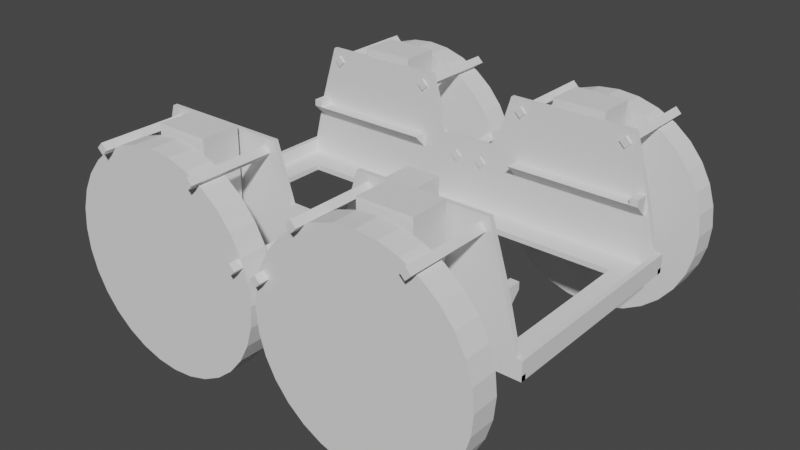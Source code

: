 # Source: V2.blend  (saved by Blender 2.82.7; exported with 4.5.12 LTS)
import bpy
from mathutils import Matrix  # noqa: F401  (used for matrix-valued properties, if any)

bpy.ops.wm.read_factory_settings(use_empty=True)
scene = bpy.context.scene
scene.name = 'Scene'

# ---- collections
col_collection = bpy.data.collections.new('Collection'); scene.collection.children.link(col_collection)

# ---- world
world_world = bpy.data.worlds.new('World'); scene.world = world_world
world_world.use_nodes = True; world_world.node_tree.nodes.clear()
_N = world_world.node_tree.nodes; _L = world_world.node_tree.links
n0 = _N.new('ShaderNodeOutputWorld'); n0.name = 'World Output'; n0.location = (300, 300)
n1 = _N.new('ShaderNodeBackground'); n1.name = 'Background'; n1.location = (10, 300)
n1.inputs[0].default_value = (0.05088, 0.05088, 0.05088, 1.0)
_L.new(n1.outputs[0], n0.inputs[0])
n0.is_active_output = True
world_world.color = (0.05088, 0.05088, 0.05088)
world_world.use_sun_shadow = False
world_world.sun_shadow_jitter_overblur = 0.0

# ---- meshes
me_cube_002 = bpy.data.meshes.new('Cube.002')
me_cube_002.from_pydata([(-75.06, 0.0, 0.0), (-75.06, -35.05, 0.0), (-75.06, -35.05, 2.0), (-75.06, 0.0, 2.0), (-75.06, -40.04, 0.0), (-75.06, -40.04, 2.0), (-75.06, -38.04, 0.0), (-75.06, -38.04, 2.0), (-77.06, 0.0, 0.0), (-77.06, -35.05, 0.0), (-77.06, -35.05, 2.0), (-77.06, 0.0, 2.0), (-77.06, -40.04, 0.0), (-77.06, -40.04, 2.0), (-77.06, -38.04, 0.0), (-77.06, -38.04, 2.0), (-75.06, -35.05, 6.979), (-75.06, 0.0, 6.979), (-75.06, -40.04, 6.979), (-75.06, -38.04, 6.979), (-77.06, -35.05, 6.979), (-77.06, 0.0, 6.979), (-77.06, -40.04, 6.979), (-77.06, -38.04, 6.979), (-75.06, 0.0, 0.0), (-75.06, -35.05, 0.0), (-75.06, -35.05, 2.0), (-75.06, 0.0, 2.0), (-75.06, -40.04, 0.0), (-75.06, -40.04, 2.0), (-75.06, -38.04, 0.0), (-75.06, -38.04, 2.0), (-75.06, -40.04, 6.979), (-75.06, -38.04, 6.979), (0.0, -28.04, 0.0), (0.0, -28.04, 2.0), (0.0, -40.04, 0.0), (0.0, -40.04, 2.0), (0.0, -38.04, 0.0), (0.0, -38.04, 2.0), (0.0, -40.04, 27.04), (0.0, -38.04, 27.04), (-65.04, -28.04, 2.004), (-65.04, 0.0, 2.004), (-70.06, -40.05, 0.004242), (-70.06, -40.05, 2.004), (-70.06, -40.05, 27.04), (-70.06, -38.05, 27.04), (-65.04, 0.0, 0.004242), (-70.06, -38.05, 2.004), (-70.06, -38.05, 0.004242), (-65.04, -28.04, 0.004242), (-75.06, 0.0, 4.976), (-77.06, 0.0, 4.976), (-77.06, -38.04, 4.976), (-75.06, -35.05, 4.976), (-75.06, -40.04, 4.976), (-77.06, -35.05, 4.976), (-77.06, -40.04, 4.976), (-75.06, -38.04, 4.976), (-75.06, -40.04, 4.976), (-75.06, -38.04, 4.976), (0.0, -40.04, 16.96), (0.0, -38.04, 18.96), (-70.06, -40.05, 16.97), (-70.06, -38.05, 18.97), (-10.93, -28.04, 2.001), (-10.93, -40.04, 0.0006617), (-10.93, -40.04, 27.04), (-10.93, -38.04, 0.0006617), (-10.93, -40.04, 2.001), (-10.93, -38.04, 27.04), (-10.93, -38.04, 2.001), (-10.93, -28.04, 0.0006617), (-10.93, -40.04, 16.96), (-10.93, -38.04, 18.96), (-16.91, -38.24, 47.06), (-64.08, -38.25, 47.06), (-64.08, -39.84, 47.06), (-16.91, -39.84, 47.06), (-20.08, -40.04, 2.001), (-20.08, -38.04, 27.04), (-20.08, -38.04, 2.001), (-19.31, -28.04, 0.001216), (-19.31, -28.04, 2.001), (-20.08, -40.04, 0.001216), (-20.08, -40.04, 27.04), (-20.08, -38.04, 0.001216), (-20.08, -40.04, 16.96), (-20.08, -38.04, 18.96), (-24.21, -38.25, 47.06), (-24.21, -39.84, 47.06), (-75.06, 0.0, 5.978), (-75.06, -35.05, 5.978), (-75.06, -38.04, 5.978), (-75.06, -38.04, 5.978), (0.0, -38.04, 24.0), (-70.06, -38.05, 24.0), (-10.93, -38.04, 24.0), (-20.08, -38.04, 24.0), (-70.06, -33.05, 24.0), (-20.08, -33.04, 24.0), (-67.03, -40.04, 2.004), (-67.03, -38.04, 27.04), (-67.03, -38.04, 2.004), (-62.26, -28.04, 0.004058), (-61.66, -38.25, 47.06), (-62.26, -28.04, 2.004), (-67.03, -40.04, 0.004058), (-67.03, -40.04, 27.04), (-67.03, -38.04, 0.004058), (-67.03, -40.04, 16.97), (-67.03, -38.04, 18.97), (-61.66, -39.84, 47.06), (-67.03, -38.04, 24.0), (-67.03, -33.04, 24.0), (-75.06, 0.0, 6.479), (-75.06, -35.05, 6.479), (-75.06, -38.04, 6.479), (-75.06, -38.04, 6.479), (0.0, -38.04, 24.52), (-70.06, -38.05, 26.52), (-10.93, -38.04, 24.52), (-20.08, -38.04, 24.52), (-67.03, -38.04, 26.52), (-70.06, -33.05, 26.52), (-67.03, -33.04, 26.52)], [], [(117, 116, 17, 16), (4, 12, 14, 6), (10, 9, 12, 13), (9, 10, 11, 8), (13, 15, 14, 12), (6, 1, 9, 14), (0, 1, 9, 8), (19, 23, 22, 18), (16, 17, 21, 20), (53, 57, 20, 21), (58, 22, 23, 54), (54, 23, 20, 57), (58, 13, 5, 56), (13, 12, 4, 5), (117, 16, 19, 118), (16, 20, 23, 19), (0, 3, 27, 24), (1, 0, 24, 25), (5, 4, 28, 29), (118, 19, 33, 119), (1, 6, 30, 25), (2, 7, 31, 26), (3, 2, 26, 27), (56, 5, 29, 60), (4, 6, 30, 28), (19, 18, 32, 33), (43, 42, 51, 48), (70, 67, 36, 37), (71, 68, 40, 41), (122, 71, 41, 120), (74, 70, 37, 62), (73, 69, 38, 34), (66, 72, 39, 35), (67, 69, 38, 36), (28, 30, 50, 44), (26, 31, 49, 42), (25, 24, 48, 51), (25, 30, 50, 51), (60, 29, 45, 64), (119, 33, 47, 121), (33, 32, 46, 47), (29, 28, 44, 45), (27, 26, 42, 43), (31, 61, 65, 49), (32, 60, 64, 46), (68, 74, 62, 40), (72, 75, 63, 39), (18, 56, 60, 32), (7, 59, 61, 31), (2, 55, 59, 7), (22, 58, 56, 18), (15, 54, 57, 10), (13, 58, 54, 15), (11, 10, 57, 53), (2, 3, 52, 55), (82, 89, 75, 72), (86, 88, 74, 68), (85, 87, 69, 67), (84, 82, 72, 66), (66, 35, 34, 73), (83, 87, 69, 73), (88, 80, 70, 74), (123, 81, 71, 122), (47, 46, 78, 77), (80, 85, 67, 70), (107, 105, 51, 42), (90, 91, 79, 76), (68, 71, 76, 79), (103, 47, 77, 106), (86, 68, 79, 91), (109, 86, 91, 113), (71, 81, 90, 76), (106, 113, 91, 90), (66, 73, 83, 84), (102, 108, 85, 80), (124, 103, 81, 123), (111, 102, 80, 88), (105, 110, 87, 83), (107, 104, 82, 84), (108, 110, 87, 85), (109, 111, 88, 86), (104, 112, 89, 82), (89, 101, 99), (89, 99, 98, 75), (61, 95, 97, 65), (75, 98, 96, 63), (59, 94, 95, 61), (55, 93, 94, 59), (55, 52, 92, 93), (115, 101, 89, 112), (65, 97, 100), (115, 126, 124, 114), (99, 101, 115, 114), (100, 115, 112, 65), (49, 65, 112, 104), (46, 64, 111, 109), (44, 50, 110, 108), (42, 49, 104, 107), (51, 50, 110, 105), (64, 45, 102, 111), (121, 47, 103, 124), (45, 44, 108, 102), (77, 78, 113, 106), (46, 109, 113, 78), (81, 103, 106, 90), (84, 83, 105, 107), (121, 125, 100, 97), (114, 124, 123, 99), (99, 123, 122, 98), (95, 119, 121, 97), (98, 122, 120, 96), (94, 118, 119, 95), (93, 117, 118, 94), (93, 92, 116, 117), (100, 125, 126, 115), (125, 121, 124, 126)])
_uv = me_cube_002.uv_layers.new(name='UVMap')
_uv.uv.foreach_set('vector', [0.875, 0.75, 0.875, 0.625, 0.875, 0.625, 0.875, 0.75, 0.125, 0.75, 0.125, 0.75, 0.125, 0.75, 0.125, 0.75, 0.625, 0.0, 0.375, 0.0, 0.375, 0.0, 0.625, 0.0, 0.375, 0.0, 0.625, 0.0, 0.625, 0.125, 0.375, 0.125, 0.625, 0.0, 0.625, 0.0, 0.375, 0.0, 0.375, 0.0, 0.125, 0.75, 0.125, 0.75, 0.125, 0.75, 0.125, 0.75, 0.125, 0.625, 0.125, 0.75, 0.125, 0.75, 0.125, 0.625, 0.875, 0.75, 0.875, 0.75, 0.875, 0.75, 0.875, 0.75, 0.875, 0.75, 0.875, 0.625, 0.875, 0.625, 0.875, 0.75, 0.625, 0.125, 0.625, 0.0, 0.625, 0.0, 0.625, 0.125, 0.625, 0.0, 0.625, 0.0, 0.625, 0.0, 0.625, 0.0, 0.625, 0.0, 0.625, 0.0, 0.875, 0.75, 0.7744, 0.4482, 0.0, 0.0, 0.0, 0.0, 0.0, 0.0, 0.0, 0.0, 0.0, 0.0, 0.0, 0.0, 0.0, 0.0, 0.0, 0.0, 0.875, 0.75, 0.875, 0.75, 0.0, 0.0, 0.0, 0.0, 0.875, 0.75, 0.875, 0.75, 0.875, 0.75, 0.0, 0.0, 0.0, 0.0, 0.0, 0.0, 0.0, 0.0, 0.0, 0.0, 0.125, 0.75, 0.125, 0.625, 0.125, 0.625, 0.125, 0.75, 0.0, 0.0, 0.0, 0.0, 0.0, 0.0, 0.0, 0.0, 0.0, 0.0, 0.0, 0.0, 0.0, 0.0, 0.0, 0.0, 0.125, 0.75, 0.125, 0.75, 0.125, 0.75, 0.125, 0.75, 0.875, 0.75, 0.0, 0.0, 0.0, 0.0, 0.875, 0.75, 0.875, 0.625, 0.875, 0.75, 0.875, 0.75, 0.875, 0.625, 0.0, 0.0, 0.0, 0.0, 0.0, 0.0, 0.0, 0.0, 0.125, 0.75, 0.125, 0.75, 0.125, 0.75, 0.125, 0.75, 0.875, 0.75, 0.875, 0.75, 0.875, 0.75, 0.875, 0.75, 0.875, 0.625, 0.875, 0.75, 0.125, 0.75, 0.125, 0.625, 0.0, 0.0, 0.0, 0.0, 0.0, 0.0, 0.0, 0.0, 0.875, 0.75, 0.875, 0.75, 0.875, 0.75, 0.875, 0.75, 0.0, 0.0, 0.0, 0.0, 0.0, 0.0, 0.0, 0.0, 0.0, 0.0, 0.0, 0.0, 0.0, 0.0, 0.0, 0.0, 0.125, 0.75, 0.125, 0.75, 0.125, 0.75, 0.125, 0.75, 0.875, 0.75, 0.0, 0.0, 0.0, 0.0, 0.875, 0.75, 0.125, 0.75, 0.125, 0.75, 0.125, 0.75, 0.125, 0.75, 0.125, 0.75, 0.125, 0.75, 0.125, 0.75, 0.125, 0.75, 0.875, 0.75, 0.0, 0.0, 0.0, 0.0, 0.875, 0.75, 0.125, 0.75, 0.125, 0.625, 0.125, 0.625, 0.125, 0.75, 0.125, 0.75, 0.125, 0.75, 0.125, 0.75, 0.125, 0.75, 0.0, 0.0, 0.0, 0.0, 0.0, 0.0, 0.0, 0.0, 0.0, 0.0, 0.0, 0.0, 0.0, 0.0, 0.0, 0.0, 0.875, 0.75, 0.875, 0.75, 0.875, 0.75, 0.875, 0.75, 0.0, 0.0, 0.0, 0.0, 0.0, 0.0, 0.0, 0.0, 0.875, 0.625, 0.875, 0.75, 0.875, 0.75, 0.875, 0.625, 0.0, 0.0, 0.0, 0.0, 0.0, 0.0, 0.0, 0.0, 0.0, 0.0, 0.0, 0.0, 0.0, 0.0, 0.0, 0.0, 0.0, 0.0, 0.0, 0.0, 0.0, 0.0, 0.0, 0.0, 0.0, 0.0, 0.0, 0.0, 0.0, 0.0, 0.0, 0.0, 0.0, 0.0, 0.0, 0.0, 0.0, 0.0, 0.0, 0.0, 0.0, 0.0, 0.0, 0.0, 0.0, 0.0, 0.0, 0.0, 0.875, 0.75, 0.875, 0.75, 0.0, 0.0, 0.0, 0.0, 0.0, 0.0, 0.0, 0.0, 0.0, 0.0, 0.0, 0.0, 0.625, 0.0, 0.625, 0.0, 0.7744, 0.4482, 0.625, 0.0, 0.625, 0.0, 0.625, 0.0, 0.625, 0.0, 0.625, 0.0, 0.625, 0.125, 0.625, 0.0, 0.625, 0.0, 0.625, 0.125, 0.875, 0.75, 0.875, 0.625, 0.875, 0.625, 0.875, 0.75, 0.0, 0.0, 0.0, 0.0, 0.0, 0.0, 0.0, 0.0, 0.0, 0.0, 0.0, 0.0, 0.0, 0.0, 0.0, 0.0, 0.125, 0.75, 0.125, 0.75, 0.125, 0.75, 0.125, 0.75, 0.875, 0.75, 0.0, 0.0, 0.0, 0.0, 0.875, 0.75, 0.875, 0.75, 0.875, 0.75, 0.125, 0.75, 0.125, 0.75, 0.125, 0.75, 0.125, 0.75, 0.125, 0.75, 0.125, 0.75, 0.0, 0.0, 0.0, 0.0, 0.0, 0.0, 0.0, 0.0, 0.0, 0.0, 0.0, 0.0, 0.0, 0.0, 0.0, 0.0, 0.875, 0.75, 0.875, 0.75, 0.875, 0.75, 0.875, 0.75, 0.0, 0.0, 0.0, 0.0, 0.0, 0.0, 0.0, 0.0, 0.875, 0.75, 0.125, 0.75, 0.125, 0.75, 0.875, 0.75, 0.875, 0.75, 0.875, 0.75, 0.875, 0.75, 0.875, 0.75, 0.875, 0.75, 0.875, 0.75, 0.875, 0.75, 0.875, 0.75, 0.0, 0.0, 0.0, 0.0, 0.0, 0.0, 0.0, 0.0, 0.0, 0.0, 0.0, 0.0, 0.0, 0.0, 0.0, 0.0, 0.0, 0.0, 0.0, 0.0, 0.0, 0.0, 0.0, 0.0, 0.0, 0.0, 0.0, 0.0, 0.0, 0.0, 0.0, 0.0, 0.875, 0.75, 0.875, 0.75, 0.875, 0.75, 0.875, 0.75, 0.875, 0.75, 0.125, 0.75, 0.125, 0.75, 0.875, 0.75, 0.0, 0.0, 0.0, 0.0, 0.0, 0.0, 0.0, 0.0, 0.0, 0.0, 0.0, 0.0, 0.0, 0.0, 0.0, 0.0, 0.0, 0.0, 0.0, 0.0, 0.0, 0.0, 0.0, 0.0, 0.125, 0.75, 0.125, 0.75, 0.125, 0.75, 0.125, 0.75, 0.875, 0.75, 0.0, 0.0, 0.0, 0.0, 0.875, 0.75, 0.125, 0.75, 0.125, 0.75, 0.125, 0.75, 0.125, 0.75, 0.0, 0.0, 0.0, 0.0, 0.0, 0.0, 0.0, 0.0, 0.0, 0.0, 0.0, 0.0, 0.0, 0.0, 0.0, 0.0, 0.0, 0.0, 0.0, 0.0, 0.0, 0.0, 0.0, 0.0, 0.0, 0.0, 0.0, 0.0, 0.0, 0.0, 0.0, 0.0, 0.0, 0.0, 0.0, 0.0, 0.0, 0.0, 0.0, 0.0, 0.0, 0.0, 0.0, 0.0, 0.0, 0.0, 0.0, 0.0, 0.0, 0.0, 0.0, 0.0, 0.0, 0.0, 0.875, 0.75, 0.875, 0.75, 0.0, 0.0, 0.0, 0.0, 0.875, 0.75, 0.875, 0.625, 0.875, 0.625, 0.875, 0.75, 0.0, 0.0, 0.0, 0.0, 0.0, 0.0, 0.0, 0.0, 0.0, 0.0, 0.0, 0.0, 0.0, 0.0, 0.0, 0.0, 0.0, 0.0, 0.0, 0.0, 0.0, 0.0, 0.0, 0.0, 0.0, 0.0, 0.0, 0.0, 0.0, 0.0, 0.0, 0.0, 0.0, 0.0, 0.0, 0.0, 0.0, 0.0, 0.0, 0.0, 0.0, 0.0, 0.0, 0.0, 0.0, 0.0, 0.0, 0.0, 0.0, 0.0, 0.0, 0.0, 0.0, 0.0, 0.125, 0.75, 0.125, 0.75, 0.125, 0.75, 0.125, 0.75, 0.875, 0.75, 0.0, 0.0, 0.0, 0.0, 0.875, 0.75, 0.125, 0.75, 0.125, 0.75, 0.125, 0.75, 0.125, 0.75, 0.0, 0.0, 0.0, 0.0, 0.0, 0.0, 0.0, 0.0, 0.0, 0.0, 0.0, 0.0, 0.0, 0.0, 0.0, 0.0, 0.0, 0.0, 0.0, 0.0, 0.0, 0.0, 0.0, 0.0, 0.875, 0.75, 0.875, 0.75, 0.875, 0.75, 0.875, 0.75, 0.0, 0.0, 0.0, 0.0, 0.0, 0.0, 0.0, 0.0, 0.0, 0.0, 0.0, 0.0, 0.0, 0.0, 0.0, 0.0, 0.875, 0.75, 0.125, 0.75, 0.125, 0.75, 0.875, 0.75, 0.0, 0.0, 0.0, 0.0, 0.0, 0.0, 0.0, 0.0, 0.0, 0.0, 0.0, 0.0, 0.0, 0.0, 0.0, 0.0, 0.0, 0.0, 0.0, 0.0, 0.0, 0.0, 0.0, 0.0, 0.0, 0.0, 0.0, 0.0, 0.0, 0.0, 0.0, 0.0, 0.0, 0.0, 0.0, 0.0, 0.0, 0.0, 0.0, 0.0, 0.0, 0.0, 0.0, 0.0, 0.0, 0.0, 0.0, 0.0, 0.875, 0.75, 0.875, 0.75, 0.0, 0.0, 0.0, 0.0, 0.875, 0.75, 0.875, 0.625, 0.875, 0.625, 0.875, 0.75, 0.0, 0.0, 0.0, 0.0, 0.0, 0.0, 0.0, 0.0, 0.0, 0.0, 0.0, 0.0, 0.0, 0.0, 0.0, 0.0])
me_cube_002.use_remesh_fix_poles = True
me_cube_002.use_remesh_preserve_attributes = False
me_cube_002.use_mirror_vertex_groups = False
me_cube_002.update()
me_cylinder = bpy.data.meshes.new('Cylinder')
me_cylinder.from_pydata([(-1.032, -57.82, 6.964), (-1.032, -67.82, 6.964), (-1.801, -57.82, -0.841), (-1.801, -67.82, -0.841), (-4.078, -57.82, -8.346), (-4.078, -67.82, -8.346), (-7.775, -57.82, -15.26), (-7.775, -67.82, -15.26), (-12.75, -57.82, -21.33), (-12.75, -67.82, -21.33), (-18.81, -57.82, -26.3), (-18.81, -67.82, -26.3), (-25.73, -57.82, -30.0), (-25.73, -67.82, -30.0), (-33.24, -57.82, -32.28), (-33.24, -67.82, -32.28), (-41.04, -57.82, -33.04), (-41.04, -67.82, -33.04), (-48.85, -57.82, -32.28), (-48.85, -67.82, -32.28), (-56.35, -57.82, -30.0), (-56.35, -67.82, -30.0), (-63.27, -57.82, -26.3), (-63.27, -67.82, -26.3), (-69.33, -57.82, -21.33), (-69.33, -67.82, -21.33), (-74.31, -57.82, -15.26), (-74.31, -67.82, -15.26), (-78.0, -57.82, -8.346), (-78.0, -67.82, -8.346), (-80.28, -57.82, -0.841), (-80.28, -67.82, -0.841), (-81.05, -57.82, 6.964), (-81.05, -67.82, 6.964), (-80.28, -57.82, 14.77), (-80.28, -67.82, 14.77), (-78.0, -57.82, 22.27), (-78.0, -67.82, 22.27), (-74.31, -57.82, 29.19), (-74.31, -67.82, 29.19), (-69.33, -57.82, 35.25), (-69.33, -67.82, 35.25), (-63.27, -57.82, 40.23), (-63.27, -67.82, 40.23), (-56.35, -57.82, 43.93), (-56.35, -67.82, 43.93), (-48.85, -57.82, 46.2), (-48.85, -67.82, 46.2), (-41.04, -57.82, 46.97), (-41.04, -67.82, 46.97), (-33.24, -57.82, 46.2), (-33.24, -67.82, 46.2), (-25.73, -57.82, 43.93), (-25.73, -67.82, 43.93), (-18.81, -57.82, 40.23), (-18.81, -67.82, 40.23), (-12.75, -57.82, 35.25), (-12.75, -67.82, 35.25), (-7.775, -57.82, 29.19), (-7.775, -67.82, 29.19), (-4.078, -57.82, 22.27), (-4.078, -67.82, 22.27), (-1.801, -57.82, 14.77), (-1.801, -67.82, 14.77), (-51.04, -55.89, -5.023), (-51.04, -55.89, 48.95), (-51.04, -41.86, -5.023), (-51.04, -41.86, 48.95), (-31.04, -55.89, -5.023), (-31.04, -55.89, 48.95), (-31.04, -41.86, -5.023), (-31.04, -41.86, 48.95), (-23.16, -71.37, 42.48), (-21.04, -71.37, 44.61), (-23.16, -37.58, 42.48), (-21.04, -37.58, 44.61), (-21.04, -71.37, 40.36), (-18.92, -71.37, 42.48), (-21.04, -37.58, 40.36), (-18.92, -37.58, 42.48), (-63.16, -71.37, 42.48), (-61.04, -71.37, 44.61), (-63.16, -37.58, 42.48), (-61.04, -37.58, 44.61), (-61.04, -71.37, 40.36), (-58.92, -71.37, 42.48), (-61.04, -37.58, 40.36), (-58.92, -37.58, 42.48), (-7.421, -71.37, 19.55), (-5.299, -71.37, 21.68), (-7.421, -37.58, 19.55), (-5.299, -37.58, 21.68), (-5.299, -71.37, 17.43), (-3.178, -71.37, 19.55), (-5.299, -37.58, 17.43), (-3.178, -37.58, 19.55)], [], [(0, 1, 3, 2), (2, 3, 5, 4), (4, 5, 7, 6), (6, 7, 9, 8), (8, 9, 11, 10), (10, 11, 13, 12), (12, 13, 15, 14), (14, 15, 17, 16), (16, 17, 19, 18), (18, 19, 21, 20), (20, 21, 23, 22), (22, 23, 25, 24), (24, 25, 27, 26), (26, 27, 29, 28), (28, 29, 31, 30), (30, 31, 33, 32), (32, 33, 35, 34), (34, 35, 37, 36), (36, 37, 39, 38), (38, 39, 41, 40), (40, 41, 43, 42), (42, 43, 45, 44), (44, 45, 47, 46), (46, 47, 49, 48), (48, 49, 51, 50), (50, 51, 53, 52), (52, 53, 55, 54), (54, 55, 57, 56), (56, 57, 59, 58), (58, 59, 61, 60), (3, 1, 63, 61, 59, 57, 55, 53, 51, 49, 17, 15, 13, 11, 9, 7, 5), (60, 61, 63, 62), (62, 63, 1, 0), (0, 2, 4, 6, 8, 10, 12, 14, 16, 48, 50, 52, 54, 56, 58, 60, 62), (17, 49, 47, 45, 43, 41, 39, 37, 35, 33, 31, 29, 27, 25, 23, 21, 19), (48, 16, 18, 20, 22, 24, 26, 28, 30, 32, 34, 36, 38, 40, 42, 44, 46), (64, 65, 67, 66), (66, 67, 71, 70), (70, 71, 69, 68), (68, 69, 65, 64), (66, 70, 68, 64), (71, 67, 65, 69), (72, 73, 75, 74), (74, 75, 79, 78), (78, 79, 77, 76), (76, 77, 73, 72), (74, 78, 76, 72), (79, 75, 73, 77), (80, 81, 83, 82), (82, 83, 87, 86), (86, 87, 85, 84), (84, 85, 81, 80), (82, 86, 84, 80), (87, 83, 81, 85), (88, 89, 91, 90), (90, 91, 95, 94), (94, 95, 93, 92), (92, 93, 89, 88), (90, 94, 92, 88), (95, 91, 89, 93)])
_uv = me_cylinder.uv_layers.new(name='UVMap')
_uv.uv.foreach_set('vector', [1.0, 0.5, 1.0, 1.0, 0.9688, 1.0, 0.9688, 0.5, 0.9688, 0.5, 0.9688, 1.0, 0.9375, 1.0, 0.9375, 0.5, 0.9375, 0.5, 0.9375, 1.0, 0.9062, 1.0, 0.9062, 0.5, 0.9062, 0.5, 0.9062, 1.0, 0.875, 1.0, 0.875, 0.5, 0.875, 0.5, 0.875, 1.0, 0.8438, 1.0, 0.8438, 0.5, 0.8438, 0.5, 0.8438, 1.0, 0.8125, 1.0, 0.8125, 0.5, 0.8125, 0.5, 0.8125, 1.0, 0.7812, 1.0, 0.7812, 0.5, 0.7812, 0.5, 0.7812, 1.0, 0.75, 1.0, 0.75, 0.5, 0.75, 0.5, 0.75, 1.0, 0.7188, 1.0, 0.7188, 0.5, 0.7188, 0.5, 0.7188, 1.0, 0.6875, 1.0, 0.6875, 0.5, 0.6875, 0.5, 0.6875, 1.0, 0.6562, 1.0, 0.6562, 0.5, 0.6562, 0.5, 0.6562, 1.0, 0.625, 1.0, 0.625, 0.5, 0.625, 0.5, 0.625, 1.0, 0.5938, 1.0, 0.5938, 0.5, 0.5938, 0.5, 0.5938, 1.0, 0.5625, 1.0, 0.5625, 0.5, 0.5625, 0.5, 0.5625, 1.0, 0.5312, 1.0, 0.5312, 0.5, 0.5312, 0.5, 0.5312, 1.0, 0.5, 1.0, 0.5, 0.5, 0.5, 0.5, 0.5, 1.0, 0.4688, 1.0, 0.4688, 0.5, 0.4688, 0.5, 0.4688, 1.0, 0.4375, 1.0, 0.4375, 0.5, 0.4375, 0.5, 0.4375, 1.0, 0.4062, 1.0, 0.4062, 0.5, 0.4062, 0.5, 0.4062, 1.0, 0.375, 1.0, 0.375, 0.5, 0.375, 0.5, 0.375, 1.0, 0.3438, 1.0, 0.3438, 0.5, 0.3438, 0.5, 0.3438, 1.0, 0.3125, 1.0, 0.3125, 0.5, 0.3125, 0.5, 0.3125, 1.0, 0.2812, 1.0, 0.2812, 0.5, 0.2812, 0.5, 0.2812, 1.0, 0.25, 1.0, 0.25, 0.5, 0.25, 0.5, 0.25, 1.0, 0.2188, 1.0, 0.2188, 0.5, 0.2188, 0.5, 0.2188, 1.0, 0.1875, 1.0, 0.1875, 0.5, 0.1875, 0.5, 0.1875, 1.0, 0.1562, 1.0, 0.1562, 0.5, 0.1562, 0.5, 0.1562, 1.0, 0.125, 1.0, 0.125, 0.5, 0.125, 0.5, 0.125, 1.0, 0.09375, 1.0, 0.09375, 0.5, 0.09375, 0.5, 0.09375, 1.0, 0.0625, 1.0, 0.0625, 0.5, 0.9688, 1.0, 0.0, 1.0, 0.03125, 1.0, 0.0625, 1.0, 0.09375, 1.0, 0.125, 1.0, 0.1562, 1.0, 0.1875, 1.0, 0.2188, 1.0, 0.25, 1.0, 0.75, 1.0, 0.7812, 1.0, 0.8125, 1.0, 0.8438, 1.0, 0.875, 1.0, 0.9062, 1.0, 0.9375, 1.0, 0.0625, 0.5, 0.0625, 1.0, 0.03125, 1.0, 0.03125, 0.5, 0.03125, 0.5, 0.03125, 1.0, 0.0, 1.0, 0.0, 0.5, 0.0, 0.5, 0.9688, 0.5, 0.9375, 0.5, 0.9062, 0.5, 0.875, 0.5, 0.8438, 0.5, 0.8125, 0.5, 0.7812, 0.5, 0.75, 0.5, 0.25, 0.5, 0.2188, 0.5, 0.1875, 0.5, 0.1562, 0.5, 0.125, 0.5, 0.09375, 0.5, 0.0625, 0.5, 0.03125, 0.5, 0.75, 1.0, 0.25, 1.0, 0.2812, 1.0, 0.3125, 1.0, 0.3438, 1.0, 0.375, 1.0, 0.4062, 1.0, 0.4375, 1.0, 0.4688, 1.0, 0.5, 1.0, 0.5312, 1.0, 0.5625, 1.0, 0.5938, 1.0, 0.625, 1.0, 0.6562, 1.0, 0.6875, 1.0, 0.7188, 1.0, 0.25, 0.5, 0.75, 0.5, 0.7188, 0.5, 0.6875, 0.5, 0.6562, 0.5, 0.625, 0.5, 0.5938, 0.5, 0.5625, 0.5, 0.5312, 0.5, 0.5, 0.5, 0.4688, 0.5, 0.4375, 0.5, 0.4062, 0.5, 0.375, 0.5, 0.3438, 0.5, 0.3125, 0.5, 0.2812, 0.5, 0.375, 0.0, 0.625, 0.0, 0.625, 0.25, 0.375, 0.25, 0.375, 0.25, 0.625, 0.25, 0.625, 0.5, 0.375, 0.5, 0.375, 0.5, 0.625, 0.5, 0.625, 0.75, 0.375, 0.75, 0.375, 0.75, 0.625, 0.75, 0.625, 1.0, 0.375, 1.0, 0.125, 0.5, 0.375, 0.5, 0.375, 0.75, 0.125, 0.75, 0.625, 0.5, 0.875, 0.5, 0.875, 0.75, 0.625, 0.75, 0.375, 0.0, 0.625, 0.0, 0.625, 0.25, 0.375, 0.25, 0.375, 0.25, 0.625, 0.25, 0.625, 0.5, 0.375, 0.5, 0.375, 0.5, 0.625, 0.5, 0.625, 0.75, 0.375, 0.75, 0.375, 0.75, 0.625, 0.75, 0.625, 1.0, 0.375, 1.0, 0.125, 0.5, 0.375, 0.5, 0.375, 0.75, 0.125, 0.75, 0.625, 0.5, 0.875, 0.5, 0.875, 0.75, 0.625, 0.75, 0.375, 0.0, 0.625, 0.0, 0.625, 0.25, 0.375, 0.25, 0.375, 0.25, 0.625, 0.25, 0.625, 0.5, 0.375, 0.5, 0.375, 0.5, 0.625, 0.5, 0.625, 0.75, 0.375, 0.75, 0.375, 0.75, 0.625, 0.75, 0.625, 1.0, 0.375, 1.0, 0.125, 0.5, 0.375, 0.5, 0.375, 0.75, 0.125, 0.75, 0.625, 0.5, 0.875, 0.5, 0.875, 0.75, 0.625, 0.75, 0.375, 0.0, 0.625, 0.0, 0.625, 0.25, 0.375, 0.25, 0.375, 0.25, 0.625, 0.25, 0.625, 0.5, 0.375, 0.5, 0.375, 0.5, 0.625, 0.5, 0.625, 0.75, 0.375, 0.75, 0.375, 0.75, 0.625, 0.75, 0.625, 1.0, 0.375, 1.0, 0.125, 0.5, 0.375, 0.5, 0.375, 0.75, 0.125, 0.75, 0.625, 0.5, 0.875, 0.5, 0.875, 0.75, 0.625, 0.75])
me_cylinder.use_remesh_fix_poles = True
me_cylinder.use_remesh_preserve_attributes = False
me_cylinder.use_mirror_vertex_groups = False
me_cylinder.update()
me_cube_001 = bpy.data.meshes.new('Cube.001')
me_cube_001.from_pydata([(-5.75, -11.25, 0.0), (-5.75, -11.25, 13.36), (-5.75, 11.25, 0.0), (-5.75, 11.25, 13.36), (5.75, -11.25, 0.0), (5.75, -11.25, 13.36), (5.75, 11.25, 0.0), (5.75, 11.25, 13.36), (-5.75, -11.25, 13.36), (-5.75, 11.25, 13.36), (5.75, 11.25, 13.36), (5.75, -11.25, 13.36), (-6.756, -12.3, 13.36), (-6.756, 12.3, 13.36), (6.756, 12.3, 13.36), (6.756, -12.3, 13.36), (-6.756, -12.3, 23.72), (-6.756, 12.3, 23.72), (6.756, 12.3, 23.72), (6.756, -12.3, 23.72), (-4.041, -11.25, 0.004013), (-4.751, -12.3, 13.36), (-4.041, 11.25, 13.36), (-4.041, -11.25, 13.36), (-4.751, 12.3, 13.36), (-4.041, -11.25, 13.36), (4.41, -12.3, 23.72), (4.41, 12.3, 23.72), (4.41, -12.3, 13.36), (4.41, 12.3, 13.36), (3.754, -11.25, 13.36), (3.754, 11.25, 13.36), (3.754, -11.25, 13.36), (3.754, -11.25, 0.0), (3.754, 11.25, 13.36), (3.754, 11.25, 0.0), (-5.76, 9.95, -0.0002693), (-5.76, 9.95, 13.36), (5.74, 9.95, -0.0002693), (5.74, 9.95, 13.36), (-5.76, 9.95, 13.36), (5.74, 9.95, 13.36), (-6.766, 10.88, 13.36), (6.745, 10.88, 13.36), (-6.766, 10.88, 23.72), (6.745, 10.88, 23.72), (-4.751, 12.3, 23.72), (-4.041, 11.25, 0.004013), (3.743, 9.95, -0.0002693), (4.4, 10.88, 23.72), (-4.751, -12.3, 23.72), (-4.041, 11.25, 13.36), (-4.051, 9.949, 0.003743), (-4.761, 10.88, 23.72), (-5.755, -9.952, -0.005017), (5.745, -9.952, 13.35), (5.745, -9.952, 13.35), (6.75, -10.88, 13.35), (6.75, -10.88, 23.71), (3.748, -9.952, -0.005017), (4.405, -10.88, 23.71), (-5.755, -9.952, 13.35), (5.745, -9.952, -0.005017), (-5.755, -9.952, 13.35), (-6.761, -10.88, 13.35), (-6.761, -10.88, 23.71), (-4.046, -9.954, -0.001004), (-4.756, -10.88, 23.72), (-4.041, -11.25, 5.845), (-5.75, -11.25, 5.841), (-5.75, 11.25, 5.841), (5.75, 11.25, 5.841), (5.75, -11.25, 5.841), (-4.041, 11.25, 5.845), (3.754, -11.25, 5.841), (3.754, 11.25, 5.841), (-5.76, 9.95, 5.84), (5.74, 9.95, 5.84), (-5.755, -9.952, 5.836), (5.745, -9.952, 5.836), (3.754, 10.75, 13.36), (5.75, 10.75, 13.36), (5.75, 10.75, 5.841), (3.754, 10.75, 5.841), (5.24, 9.957, 13.36), (5.24, 9.957, 5.84), (5.25, 10.76, 13.36), (5.25, 10.76, 5.841)], [], [(72, 5, 32, 74), (8, 23, 21, 12), (81, 41, 84, 86), (54, 66, 20, 0), (76, 37, 3, 70), (32, 5, 11, 30), (59, 62, 4, 33), (51, 3, 9, 22), (41, 10, 14, 43), (39, 7, 10, 41), (61, 1, 8, 63), (43, 14, 18, 45), (30, 11, 15, 28), (22, 9, 13, 24), (63, 8, 12, 64), (67, 65, 16, 50), (28, 15, 19, 26), (24, 13, 17, 46), (75, 71, 6, 35), (64, 12, 16, 65), (79, 55, 5, 72), (12, 21, 50, 16), (27, 46, 53, 49), (29, 24, 46, 27), (1, 25, 23, 8), (25, 32, 30, 23), (66, 59, 33, 20), (7, 34, 31, 10), (23, 30, 28, 21), (10, 31, 29, 14), (58, 60, 26, 19), (21, 28, 26, 50), (14, 29, 27, 18), (68, 69, 0, 20), (74, 68, 20, 33), (18, 27, 49, 45), (47, 35, 48, 52), (2, 47, 52, 36), (13, 42, 44, 17), (46, 17, 44, 53), (9, 40, 42, 13), (57, 43, 45, 58), (3, 37, 40, 9), (55, 39, 41, 56), (56, 41, 43, 57), (35, 6, 38, 48), (78, 61, 37, 76), (70, 3, 51, 73), (73, 51, 34, 75), (60, 67, 50, 26), (31, 22, 24, 29), (34, 51, 22, 31), (49, 53, 67, 60), (69, 1, 61, 78), (11, 56, 57, 15), (5, 55, 56, 11), (15, 57, 58, 19), (45, 49, 60, 58), (52, 48, 59, 66), (77, 39, 55, 79), (42, 64, 65, 44), (53, 44, 65, 67), (40, 63, 64, 42), (37, 61, 63, 40), (48, 38, 62, 59), (36, 52, 66, 54), (38, 77, 79, 62), (0, 69, 78, 54), (47, 73, 75, 35), (2, 70, 73, 47), (54, 78, 76, 36), (32, 25, 68, 74), (25, 1, 69, 68), (62, 79, 72, 4), (71, 75, 83, 82), (36, 76, 70, 2), (6, 71, 77, 38), (4, 72, 74, 33), (86, 87, 83, 80), (75, 34, 80, 83), (34, 7, 81, 80), (84, 85, 87, 86), (41, 77, 85, 84), (77, 82, 87, 85)])
_uv = me_cube_001.uv_layers.new(name='UVMap')
_uv.uv.foreach_set('vector', [0.4843, 0.75, 0.625, 0.75, 0.625, 0.7934, 0.4843, 0.7934, 0.625, 1.0, 0.625, 0.9632, 0.625, 0.9632, 0.625, 1.0, 0.0, 0.0, 0.0, 0.0, 0.0, 0.0, 0.0, 0.0, 0.125, 0.7355, 0.1618, 0.7355, 0.1618, 0.75, 0.125, 0.75, 0.4843, 0.2353, 0.625, 0.2353, 0.625, 0.25, 0.4843, 0.25, 0.625, 0.7934, 0.625, 0.75, 0.625, 0.75, 0.625, 0.7934, 0.3316, 0.7355, 0.375, 0.7355, 0.375, 0.75, 0.3316, 0.75, 0.625, 0.2868, 0.625, 0.25, 0.625, 0.25, 0.625, 0.2868, 0.625, 0.5147, 0.625, 0.5, 0.625, 0.5, 0.625, 0.5147, 0.625, 0.5147, 0.625, 0.5, 0.625, 0.5, 0.625, 0.5147, 0.625, 0.01453, 0.625, 0.0, 0.625, 0.0, 0.625, 0.01453, 0.625, 0.5147, 0.625, 0.5, 0.625, 0.5, 0.625, 0.5147, 0.625, 0.7934, 0.625, 0.75, 0.625, 0.75, 0.625, 0.7934, 0.625, 0.2868, 0.625, 0.25, 0.625, 0.25, 0.625, 0.2868, 0.625, 0.01453, 0.625, 0.0, 0.625, 0.0, 0.625, 0.01453, 0.8382, 0.7355, 0.875, 0.7355, 0.875, 0.75, 0.8382, 0.75, 0.625, 0.7934, 0.625, 0.75, 0.625, 0.75, 0.625, 0.7934, 0.625, 0.2868, 0.625, 0.25, 0.625, 0.25, 0.625, 0.2868, 0.4843, 0.4566, 0.4843, 0.5, 0.375, 0.5, 0.375, 0.4566, 0.625, 0.01453, 0.625, 0.0, 0.625, 0.0, 0.625, 0.01453, 0.4843, 0.7355, 0.625, 0.7355, 0.625, 0.75, 0.4843, 0.75, 0.625, 1.0, 0.625, 0.9632, 0.625, 0.9632, 0.625, 1.0, 0.6684, 0.5, 0.8382, 0.5, 0.8382, 0.5147, 0.6684, 0.5147, 0.625, 0.4566, 0.625, 0.2868, 0.625, 0.2868, 0.625, 0.4566, 0.625, 1.0, 0.625, 0.9632, 0.625, 0.9632, 0.625, 1.0, 0.625, 0.9632, 0.625, 0.7934, 0.625, 0.7934, 0.625, 0.9632, 0.1618, 0.7355, 0.3316, 0.7355, 0.3316, 0.75, 0.1618, 0.75, 0.625, 0.5, 0.625, 0.4566, 0.625, 0.4566, 0.625, 0.5, 0.625, 0.9632, 0.625, 0.7934, 0.625, 0.7934, 0.625, 0.9632, 0.625, 0.5, 0.625, 0.4566, 0.625, 0.4566, 0.625, 0.5, 0.625, 0.7355, 0.6684, 0.7355, 0.6684, 0.75, 0.625, 0.75, 0.625, 0.9632, 0.625, 0.7934, 0.625, 0.7934, 0.625, 0.9632, 0.625, 0.5, 0.625, 0.4566, 0.625, 0.4566, 0.625, 0.5, 0.4843, 0.9632, 0.4843, 1.0, 0.375, 1.0, 0.375, 0.9632, 0.4843, 0.7934, 0.4843, 0.9632, 0.375, 0.9632, 0.375, 0.7934, 0.625, 0.5, 0.6684, 0.5, 0.6684, 0.5147, 0.625, 0.5147, 0.1618, 0.5, 0.3316, 0.5, 0.3316, 0.5147, 0.1618, 0.5147, 0.125, 0.5, 0.1618, 0.5, 0.1618, 0.5147, 0.125, 0.5147, 0.625, 0.25, 0.625, 0.2353, 0.625, 0.2353, 0.625, 0.25, 0.8382, 0.5, 0.875, 0.5, 0.875, 0.5147, 0.8382, 0.5147, 0.625, 0.25, 0.625, 0.2353, 0.625, 0.2353, 0.625, 0.25, 0.625, 0.7355, 0.625, 0.5147, 0.625, 0.5147, 0.625, 0.7355, 0.625, 0.25, 0.625, 0.2353, 0.625, 0.2353, 0.625, 0.25, 0.625, 0.7355, 0.625, 0.5147, 0.625, 0.5147, 0.625, 0.7355, 0.625, 0.7355, 0.625, 0.5147, 0.625, 0.5147, 0.625, 0.7355, 0.3316, 0.5, 0.375, 0.5, 0.375, 0.5147, 0.3316, 0.5147, 0.4843, 0.01453, 0.625, 0.01453, 0.625, 0.2353, 0.4843, 0.2353, 0.4843, 0.25, 0.625, 0.25, 0.625, 0.2868, 0.4843, 0.2868, 0.4843, 0.2868, 0.625, 0.2868, 0.625, 0.4566, 0.4843, 0.4566, 0.6684, 0.7355, 0.8382, 0.7355, 0.8382, 0.75, 0.6684, 0.75, 0.625, 0.4566, 0.625, 0.2868, 0.625, 0.2868, 0.625, 0.4566, 0.625, 0.4566, 0.625, 0.2868, 0.625, 0.2868, 0.625, 0.4566, 0.6684, 0.5147, 0.8382, 0.5147, 0.8382, 0.7355, 0.6684, 0.7355, 0.4843, 0.0, 0.625, 0.0, 0.625, 0.01453, 0.4843, 0.01453, 0.625, 0.75, 0.625, 0.7355, 0.625, 0.7355, 0.625, 0.75, 0.625, 0.75, 0.625, 0.7355, 0.625, 0.7355, 0.625, 0.75, 0.625, 0.75, 0.625, 0.7355, 0.625, 0.7355, 0.625, 0.75, 0.625, 0.5147, 0.6684, 0.5147, 0.6684, 0.7355, 0.625, 0.7355, 0.1618, 0.5147, 0.3316, 0.5147, 0.3316, 0.7355, 0.1618, 0.7355, 0.4843, 0.5147, 0.625, 0.5147, 0.625, 0.7355, 0.4843, 0.7355, 0.625, 0.2353, 0.625, 0.01453, 0.625, 0.01453, 0.625, 0.2353, 0.8382, 0.5147, 0.875, 0.5147, 0.875, 0.7355, 0.8382, 0.7355, 0.625, 0.2353, 0.625, 0.01453, 0.625, 0.01453, 0.625, 0.2353, 0.625, 0.2353, 0.625, 0.01453, 0.625, 0.01453, 0.625, 0.2353, 0.3316, 0.5147, 0.375, 0.5147, 0.375, 0.7355, 0.3316, 0.7355, 0.125, 0.5147, 0.1618, 0.5147, 0.1618, 0.7355, 0.125, 0.7355, 0.375, 0.5147, 0.4843, 0.5147, 0.4843, 0.7355, 0.375, 0.7355, 0.375, 0.0, 0.4843, 0.0, 0.4843, 0.01453, 0.375, 0.01453, 0.375, 0.2868, 0.4843, 0.2868, 0.4843, 0.4566, 0.375, 0.4566, 0.375, 0.25, 0.4843, 0.25, 0.4843, 0.2868, 0.375, 0.2868, 0.375, 0.01453, 0.4843, 0.01453, 0.4843, 0.2353, 0.375, 0.2353, 0.625, 0.7934, 0.625, 0.9632, 0.4843, 0.9632, 0.4843, 0.7934, 0.625, 0.9632, 0.625, 1.0, 0.4843, 1.0, 0.4843, 0.9632, 0.375, 0.7355, 0.4843, 0.7355, 0.4843, 0.75, 0.375, 0.75, 0.4843, 0.5, 0.4843, 0.4566, 0.4843, 0.4566, 0.4843, 0.5, 0.375, 0.2353, 0.4843, 0.2353, 0.4843, 0.25, 0.375, 0.25, 0.375, 0.5, 0.4843, 0.5, 0.4843, 0.5147, 0.375, 0.5147, 0.375, 0.75, 0.4843, 0.75, 0.4843, 0.7934, 0.375, 0.7934, 0.625, 0.5, 0.4843, 0.5, 0.4843, 0.4566, 0.625, 0.4566, 0.4843, 0.4566, 0.625, 0.4566, 0.625, 0.4566, 0.4843, 0.4566, 0.625, 0.4566, 0.625, 0.5, 0.625, 0.5, 0.625, 0.4566, 0.0, 0.0, 0.0, 0.0, 0.4843, 0.5, 0.625, 0.5, 0.0, 0.0, 0.0, 0.0, 0.0, 0.0, 0.0, 0.0, 0.0, 0.0, 0.0, 0.0, 0.0, 0.0, 0.0, 0.0])
me_cube_001.use_remesh_fix_poles = True
me_cube_001.use_remesh_preserve_attributes = False
me_cube_001.use_mirror_vertex_groups = False
me_cube_001.update()
me_cube_003 = bpy.data.meshes.new('Cube.003')
me_cube_003.from_pydata([(-6.939, -11.45, 0.0), (-6.939, -11.45, 13.5), (-6.939, 11.45, 0.0), (-6.939, 11.45, 13.5), (3.745, -10.15, -0.005017), (3.745, -10.15, 6.691), (3.74, 10.15, -0.0002693), (-5.041, -11.45, 0.004013), (-5.041, -11.45, 13.5), (3.754, -11.45, 13.5), (3.754, -11.45, 0.0), (3.754, 11.45, 13.5), (3.754, 11.45, 0.0), (-6.939, 25.28, 6.696), (-6.939, -25.28, 6.696), (5.74, 10.15, -0.0002693), (5.74, 10.15, 13.5), (-5.041, 11.45, 0.004013), (-5.041, 11.45, 13.5), (-6.939, 25.28, 13.5), (5.745, -10.15, 13.5), (-6.939, 25.28, 0.0), (3.745, -9.152, -0.005017), (-5.041, -11.45, 6.7), (-6.939, -11.45, 6.696), (-6.939, 11.45, 6.696), (3.74, 10.15, 13.5), (3.745, -10.15, 13.5), (-5.041, 11.45, 6.7), (3.754, -11.45, 6.696), (3.754, 11.45, 6.696), (-6.939, -25.28, 13.5), (5.74, 10.15, 6.696), (-6.939, -25.28, 0.0), (5.745, -10.15, 6.691), (3.74, 10.15, 6.696), (-4.753, 25.28, 6.696), (-4.753, -25.28, 6.696), (-4.753, 25.28, 13.5), (-4.753, 25.28, 0.0), (-4.753, -25.28, 13.5), (-4.753, -25.28, 0.0), (-4.753, 13.73, 6.696), (-4.753, -13.69, 6.696), (-4.753, 13.73, 13.5), (-4.753, 13.73, 0.0), (-4.753, -13.69, 13.5), (-4.753, -13.69, 0.0), (7.249, 13.73, 6.696), (7.249, -13.69, 6.696), (7.249, 13.73, 13.5), (7.249, 13.73, 0.0), (7.249, -13.69, 13.5), (7.249, -13.69, 0.0), (4.74, -8.152, 6.691), (5.744, -9.152, 13.5), (5.744, -9.152, 6.691), (3.745, -9.152, 6.691), (4.74, -10.15, 6.691), (4.74, -10.15, 13.5), (4.74, -9.152, 6.691), (4.74, -9.152, -0.004898), (5.744, -8.166, -0.0043), (5.744, -8.166, 13.5), (5.744, -8.166, 6.692), (4.74, -8.152, -0.004898)], [], [(10, 29, 5, 4), (21, 13, 36, 39), (15, 32, 35, 6), (9, 27, 5, 29), (23, 7, 0, 24), (29, 10, 7, 23), (14, 33, 41, 37), (25, 28, 18, 3), (28, 30, 11, 18), (1, 24, 14, 31), (56, 34, 20, 55), (4, 5, 57, 22), (24, 0, 33, 14), (17, 12, 30, 28), (2, 17, 28, 25), (2, 25, 13, 21), (9, 29, 23, 8), (8, 23, 24, 1), (58, 60, 57, 5), (25, 3, 19, 13), (6, 35, 30, 12), (59, 58, 5, 27), (13, 19, 38, 36), (31, 14, 37, 40), (39, 36, 42, 45), (40, 37, 43, 46), (36, 38, 44, 42), (37, 41, 47, 43), (42, 44, 50, 48), (45, 42, 48, 51), (46, 43, 49, 52), (43, 47, 53, 49), (48, 49, 53, 51), (50, 52, 49, 48), (32, 16, 26, 35), (35, 26, 11, 30), (61, 60, 54, 65), (64, 56, 55, 63), (64, 54, 60, 56), (57, 60, 61, 22), (20, 34, 58, 59), (34, 56, 60, 58), (32, 64, 63, 16), (15, 62, 64, 32), (54, 64, 62, 65), (8, 1, 31, 40, 46, 52, 50, 44, 38, 19, 3, 18, 11, 26, 16, 63, 55, 20, 59, 27, 9), (0, 7, 10, 4, 22, 61, 65, 62, 15, 6, 12, 17, 2, 21, 39, 45, 51, 53, 47, 41, 33)])
_uv = me_cube_003.uv_layers.new(name='UVMap')
_uv.uv.foreach_set('vector', [0.375, 0.7934, 0.4843, 0.7934, 0.4843, 0.7355, 0.375, 0.7355, 0.375, 0.25, 0.4843, 0.25, 0.4843, 0.25, 0.375, 0.25, 0.375, 0.5147, 0.4843, 0.5147, 0.4843, 0.5147, 0.375, 0.5147, 0.625, 0.7934, 0.625, 0.7355, 0.4843, 0.7355, 0.4843, 0.7934, 0.4843, 0.9632, 0.375, 0.9632, 0.375, 1.0, 0.4843, 1.0, 0.4843, 0.7934, 0.375, 0.7934, 0.375, 0.9632, 0.4843, 0.9632, 0.4843, 1.0, 0.375, 1.0, 0.375, 1.0, 0.4843, 1.0, 0.4843, 0.25, 0.4843, 0.2868, 0.625, 0.2868, 0.625, 0.25, 0.4843, 0.2868, 0.4843, 0.4566, 0.625, 0.4566, 0.625, 0.2868, 0.625, 1.0, 0.4843, 1.0, 0.4843, 1.0, 0.625, 1.0, 0.4843, 0.7244, 0.4843, 0.7355, 0.625, 0.7355, 0.625, 0.7244, 0.375, 0.7355, 0.4843, 0.7355, 0.4843, 0.7355, 0.375, 0.7355, 0.4843, 1.0, 0.375, 1.0, 0.375, 1.0, 0.4843, 1.0, 0.375, 0.2868, 0.375, 0.4566, 0.4843, 0.4566, 0.4843, 0.2868, 0.375, 0.25, 0.375, 0.2868, 0.4843, 0.2868, 0.4843, 0.25, 0.375, 0.25, 0.4843, 0.25, 0.4843, 0.25, 0.375, 0.25, 0.625, 0.7934, 0.4843, 0.7934, 0.4843, 0.9632, 0.625, 0.9632, 0.625, 0.9632, 0.4843, 0.9632, 0.4843, 1.0, 0.625, 1.0, 0.4843, 0.7355, 0.4843, 0.7299, 0.4843, 0.7355, 0.4843, 0.7355, 0.4843, 0.25, 0.625, 0.25, 0.625, 0.25, 0.4843, 0.25, 0.375, 0.5147, 0.4843, 0.5147, 0.4843, 0.4566, 0.375, 0.4566, 0.625, 0.7355, 0.4843, 0.7355, 0.4843, 0.7355, 0.625, 0.7355, 0.4843, 0.25, 0.625, 0.25, 0.625, 0.25, 0.4843, 0.25, 0.625, 1.0, 0.4843, 1.0, 0.4843, 1.0, 0.625, 1.0, 0.375, 0.25, 0.4843, 0.25, 0.4843, 0.25, 0.375, 0.25, 0.625, 1.0, 0.4843, 1.0, 0.4843, 1.0, 0.625, 1.0, 0.4843, 0.25, 0.625, 0.25, 0.625, 0.25, 0.4843, 0.25, 0.4843, 1.0, 0.375, 1.0, 0.375, 1.0, 0.4843, 1.0, 0.4843, 0.25, 0.625, 0.25, 0.625, 0.25, 0.4843, 0.25, 0.375, 0.25, 0.4843, 0.25, 0.4843, 0.25, 0.375, 0.25, 0.625, 1.0, 0.4843, 1.0, 0.4843, 1.0, 0.625, 1.0, 0.4843, 1.0, 0.375, 1.0, 0.375, 1.0, 0.4843, 1.0, 0.4843, 0.25, 0.4843, 1.0, 0.375, 1.0, 0.375, 0.25, 0.625, 0.25, 0.625, 1.0, 0.4843, 1.0, 0.4843, 0.25, 0.4843, 0.5147, 0.625, 0.5147, 0.625, 0.5147, 0.4843, 0.5147, 0.4843, 0.5147, 0.625, 0.5147, 0.625, 0.4566, 0.4843, 0.4566, 0.375, 0.7299, 0.4843, 0.7299, 0.4843, 0.7299, 0.375, 0.7299, 0.4843, 0.7021, 0.4843, 0.7244, 0.625, 0.7244, 0.625, 0.7021, 0.4843, 0.7021, 0.4843, 0.7299, 0.4843, 0.7299, 0.4843, 0.7244, 0.4843, 0.7355, 0.4843, 0.7299, 0.375, 0.7299, 0.375, 0.7355, 0.625, 0.7355, 0.4843, 0.7355, 0.4843, 0.7355, 0.625, 0.7355, 0.4843, 0.7355, 0.4843, 0.7244, 0.4843, 0.7299, 0.4843, 0.7355, 0.4843, 0.5147, 0.4843, 0.7021, 0.625, 0.7021, 0.625, 0.5147, 0.375, 0.5147, 0.375, 0.7021, 0.4843, 0.7021, 0.4843, 0.5147, 0.4843, 0.7299, 0.4843, 0.7021, 0.375, 0.7021, 0.375, 0.7299, 0.625, 0.9632, 0.625, 1.0, 0.625, 1.0, 0.625, 1.0, 0.625, 1.0, 0.625, 1.0, 0.625, 0.25, 0.625, 0.25, 0.625, 0.25, 0.625, 0.25, 0.625, 0.25, 0.625, 0.2868, 0.625, 0.4566, 0.625, 0.5147, 0.625, 0.5147, 0.625, 0.7021, 0.625, 0.7244, 0.625, 0.7355, 0.625, 0.7355, 0.625, 0.7355, 0.625, 0.7934, 0.375, 1.0, 0.375, 0.9632, 0.375, 0.7934, 0.375, 0.7355, 0.375, 0.7355, 0.375, 0.7299, 0.375, 0.7299, 0.375, 0.7021, 0.375, 0.5147, 0.375, 0.5147, 0.375, 0.4566, 0.375, 0.2868, 0.375, 0.25, 0.375, 0.25, 0.375, 0.25, 0.375, 0.25, 0.375, 0.25, 0.375, 1.0, 0.375, 1.0, 0.375, 1.0, 0.375, 1.0])
me_cube_003.use_remesh_fix_poles = True
me_cube_003.use_remesh_preserve_attributes = False
me_cube_003.use_mirror_vertex_groups = False
me_cube_003.update()
me_cube_004 = bpy.data.meshes.new('Cube.004')
me_cube_004.from_pydata([(2.148, 20.0, 9.121), (2.148, 22.12, 7.0), (2.148, 17.88, 7.0), (2.148, 20.0, 4.879), (-10.41, 20.0, 9.121), (-10.41, 22.12, 7.0), (-10.41, 17.88, 7.0), (-10.41, 20.0, 4.879)], [], [(5, 1, 3, 7), (5, 4, 0, 1), (7, 6, 4, 5), (3, 2, 6, 7), (0, 4, 6, 2), (1, 0, 2, 3)])
_uv = me_cube_004.uv_layers.new(name='UVMap')
_uv.uv.foreach_set('vector', [0.375, 0.0, 0.625, 0.0, 0.625, 0.25, 0.375, 0.25, 0.375, 0.25, 0.625, 0.25, 0.625, 0.5, 0.375, 0.5, 0.375, 0.5, 0.625, 0.5, 0.625, 0.75, 0.375, 0.75, 0.375, 0.75, 0.625, 0.75, 0.625, 1.0, 0.375, 1.0, 0.125, 0.5, 0.375, 0.5, 0.375, 0.75, 0.125, 0.75, 0.625, 0.5, 0.875, 0.5, 0.875, 0.75, 0.625, 0.75])
me_cube_004.use_remesh_fix_poles = True
me_cube_004.use_remesh_preserve_attributes = False
me_cube_004.use_mirror_vertex_groups = False
me_cube_004.update()

# ---- objects
ob_chasis = bpy.data.objects.new('Chasis', me_cube_002)
ob_wheels_ref = bpy.data.objects.new('Wheels Ref', me_cylinder)
ob_engine = bpy.data.objects.new('Engine', me_cube_001)
ob_engine_mount = bpy.data.objects.new('Engine Mount', me_cube_003)
ob_engine_mount_screws = bpy.data.objects.new('Engine Mount Screws', me_cube_004)

# ---- transforms, parenting, visibility, modifiers, constraints
ob_chasis.location = (0.0, 0.0, 0.0)
ob_chasis.lineart.crease_threshold = 0.0
_m = ob_chasis.modifiers.new('Mirror', 'MIRROR')
_m.use_axis = (True, True, False)
_m.use_clip = True
_m = ob_chasis.modifiers.new('Boolean', 'BOOLEAN')
_m.object = ob_wheels_ref
_m.solver = 'FAST'
_m = ob_chasis.modifiers.new('Triangulate', 'TRIANGULATE')
ob_wheels_ref.location = (0.0, 0.0, 0.0)
ob_wheels_ref.lineart.crease_threshold = 0.0
_m = ob_wheels_ref.modifiers.new('Mirror', 'MIRROR')
_m.use_axis = (True, True, False)
ob_engine.location = (0.0, 0.0, 0.0)
ob_engine.lineart.crease_threshold = 0.0
ob_engine_mount.location = (0.0, 0.0, 0.0)
ob_engine_mount.lineart.crease_threshold = 0.0
_m = ob_engine_mount.modifiers.new('Boolean', 'BOOLEAN')
_m.object = ob_engine_mount_screws
_m.solver = 'FAST'
_m = ob_engine_mount.modifiers.new('Triangulate', 'TRIANGULATE')
ob_engine_mount_screws.location = (0.0, 0.0, 0.0)
ob_engine_mount_screws.lineart.crease_threshold = 0.0
_m = ob_engine_mount_screws.modifiers.new('Mirror', 'MIRROR')
_m.use_axis = (False, True, False)

# ---- collection membership
scene.collection.objects.link(ob_chasis)
scene.collection.objects.link(ob_wheels_ref)
col_collection.objects.link(ob_engine)
col_collection.objects.link(ob_engine_mount)
col_collection.objects.link(ob_engine_mount_screws)

# ---- scene / render settings (as saved in the file)
scene.frame_start = 1; scene.frame_end = 250; scene.frame_set(1)
scene.render.engine = 'BLENDER_EEVEE_NEXT'
scene.cycles.use_denoising = False
scene.cycles.samples = 128
scene.cycles.sampling_pattern = 'TABULATED_SOBOL'
scene.cycles.use_adaptive_sampling = False
scene.cycles.use_light_tree = False
scene.view_settings.view_transform = 'Filmic'
scene.unit_settings.scale_length = 0.001
bpy.context.view_layer.update()

# ---- added for rendering (the .blend has no active camera and no usable light): camera, sun
cam_auto = bpy.data.cameras.new('AutoCamera')
cam_auto.lens = 50.0
cam_auto.sensor_width = 36.0
cam_auto.clip_end = 3751.35
ob_auto_camera = bpy.data.objects.new('AutoCamera', cam_auto)
scene.collection.objects.link(ob_auto_camera)
ob_auto_camera.location = (213.753, -256.504, 178.954)
ob_auto_camera.rotation_euler = (1.09748, -7.21219e-08, 0.694738)
scene.camera = ob_auto_camera
light_auto_sun = bpy.data.lights.new('AutoSun', 'SUN')
light_auto_sun.energy = 3.0
light_auto_sun.angle = 0.0523599
ob_auto_sun = bpy.data.objects.new('AutoSun', light_auto_sun)
scene.collection.objects.link(ob_auto_sun)
ob_auto_sun.rotation_euler = (0.872665, 0.174533, 0.523599)
bpy.context.view_layer.update()
